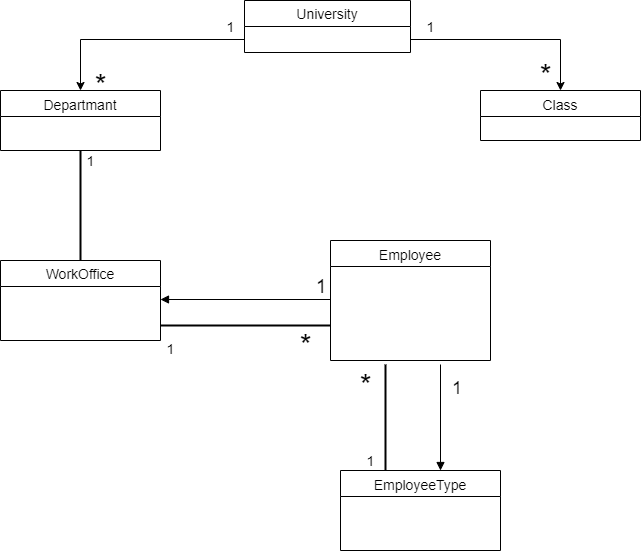

The diagram above was exported from draw.io. Its source (the exported page's mxGraphModel, read from the mxfile embedded in the PNG):
<mxGraphModel dx="1038" dy="547" grid="1" gridSize="10" guides="1" tooltips="1" connect="1" arrows="1" fold="1" page="1" pageScale="1" pageWidth="827" pageHeight="1169" math="0" shadow="0">
  <root>
    <mxCell id="WIyWlLk6GJQsqaUBKTNV-0" />
    <mxCell id="WIyWlLk6GJQsqaUBKTNV-1" parent="WIyWlLk6GJQsqaUBKTNV-0" />
    <mxCell id="zkfFHV4jXpPFQw0GAbJ--6" value="Employee" style="swimlane;fontStyle=0;align=center;verticalAlign=top;childLayout=stackLayout;horizontal=1;startSize=26;horizontalStack=0;resizeParent=1;resizeLast=0;collapsible=1;marginBottom=0;rounded=0;shadow=0;strokeWidth=1;fontSize=14;" parent="WIyWlLk6GJQsqaUBKTNV-1" vertex="1">
      <mxGeometry x="430" y="290" width="160" height="120" as="geometry">
        <mxRectangle x="130" y="380" width="160" height="26" as="alternateBounds" />
      </mxGeometry>
    </mxCell>
    <mxCell id="zkfFHV4jXpPFQw0GAbJ--17" value="Departmant" style="swimlane;fontStyle=0;align=center;verticalAlign=top;childLayout=stackLayout;horizontal=1;startSize=26;horizontalStack=0;resizeParent=1;resizeLast=0;collapsible=1;marginBottom=0;rounded=0;shadow=0;strokeWidth=1;fontSize=14;" parent="WIyWlLk6GJQsqaUBKTNV-1" vertex="1">
      <mxGeometry x="100" y="140" width="160" height="60" as="geometry">
        <mxRectangle x="550" y="140" width="160" height="26" as="alternateBounds" />
      </mxGeometry>
    </mxCell>
    <mxCell id="1Qx_H6vKPzvI1-khlyoZ-16" value="WorkOffice" style="swimlane;fontStyle=0;childLayout=stackLayout;horizontal=1;startSize=26;horizontalStack=0;resizeParent=1;resizeParentMax=0;resizeLast=0;collapsible=1;marginBottom=0;strokeColor=#000000;fontSize=14;" parent="WIyWlLk6GJQsqaUBKTNV-1" vertex="1">
      <mxGeometry x="100" y="310" width="160" height="80" as="geometry" />
    </mxCell>
    <mxCell id="1Qx_H6vKPzvI1-khlyoZ-27" value="University" style="swimlane;fontStyle=0;childLayout=stackLayout;horizontal=1;startSize=26;horizontalStack=0;resizeParent=1;resizeParentMax=0;resizeLast=0;collapsible=1;marginBottom=0;strokeColor=#000000;fontSize=14;" parent="WIyWlLk6GJQsqaUBKTNV-1" vertex="1">
      <mxGeometry x="344" y="50" width="166" height="52" as="geometry" />
    </mxCell>
    <mxCell id="1Qx_H6vKPzvI1-khlyoZ-30" value="Class" style="swimlane;fontStyle=0;align=center;verticalAlign=top;childLayout=stackLayout;horizontal=1;startSize=26;horizontalStack=0;resizeParent=1;resizeLast=0;collapsible=1;marginBottom=0;rounded=0;shadow=0;strokeWidth=1;fontSize=14;" parent="WIyWlLk6GJQsqaUBKTNV-1" vertex="1">
      <mxGeometry x="580" y="140" width="160" height="50" as="geometry">
        <mxRectangle x="550" y="140" width="160" height="26" as="alternateBounds" />
      </mxGeometry>
    </mxCell>
    <mxCell id="1Qx_H6vKPzvI1-khlyoZ-32" value="EmployeeType" style="swimlane;fontStyle=0;align=center;verticalAlign=top;childLayout=stackLayout;horizontal=1;startSize=26;horizontalStack=0;resizeParent=1;resizeLast=0;collapsible=1;marginBottom=0;rounded=0;shadow=0;strokeWidth=1;fontSize=14;" parent="WIyWlLk6GJQsqaUBKTNV-1" vertex="1">
      <mxGeometry x="440" y="520" width="160" height="80" as="geometry">
        <mxRectangle x="580" y="290" width="160" height="26" as="alternateBounds" />
      </mxGeometry>
    </mxCell>
    <mxCell id="1Qx_H6vKPzvI1-khlyoZ-36" style="edgeStyle=orthogonalEdgeStyle;rounded=0;orthogonalLoop=1;jettySize=auto;html=1;entryX=0.5;entryY=0;entryDx=0;entryDy=0;fontColor=#000000;" parent="WIyWlLk6GJQsqaUBKTNV-1" target="zkfFHV4jXpPFQw0GAbJ--17" edge="1">
      <mxGeometry relative="1" as="geometry">
        <mxPoint x="344" y="89" as="sourcePoint" />
      </mxGeometry>
    </mxCell>
    <mxCell id="1Qx_H6vKPzvI1-khlyoZ-38" style="edgeStyle=orthogonalEdgeStyle;rounded=0;orthogonalLoop=1;jettySize=auto;html=1;fontColor=#000000;" parent="WIyWlLk6GJQsqaUBKTNV-1" target="1Qx_H6vKPzvI1-khlyoZ-30" edge="1">
      <mxGeometry relative="1" as="geometry">
        <mxPoint x="510" y="89" as="sourcePoint" />
      </mxGeometry>
    </mxCell>
    <mxCell id="1Qx_H6vKPzvI1-khlyoZ-45" value="" style="line;strokeWidth=2;direction=south;html=1;fontSize=14;fontColor=#000000;verticalAlign=top;" parent="WIyWlLk6GJQsqaUBKTNV-1" vertex="1">
      <mxGeometry x="175" y="200" width="10" height="110" as="geometry" />
    </mxCell>
    <mxCell id="1Qx_H6vKPzvI1-khlyoZ-46" value="1" style="text;html=1;align=center;verticalAlign=middle;resizable=0;points=[];autosize=1;strokeColor=none;fontSize=14;fontColor=#000000;" parent="WIyWlLk6GJQsqaUBKTNV-1" vertex="1">
      <mxGeometry x="180" y="200" width="20" height="20" as="geometry" />
    </mxCell>
    <mxCell id="1Qx_H6vKPzvI1-khlyoZ-47" value="&lt;font style=&quot;font-size: 30px&quot;&gt;*&lt;/font&gt;" style="text;html=1;align=center;verticalAlign=middle;resizable=0;points=[];autosize=1;strokeColor=none;fontSize=14;fontColor=#000000;" parent="WIyWlLk6GJQsqaUBKTNV-1" vertex="1">
      <mxGeometry x="390" y="380" width="30" height="30" as="geometry" />
    </mxCell>
    <mxCell id="1Qx_H6vKPzvI1-khlyoZ-58" value="&lt;br&gt;" style="endArrow=block;endFill=1;html=1;edgeStyle=orthogonalEdgeStyle;align=left;verticalAlign=top;fontSize=14;fontColor=#000000;entryX=1;entryY=0.5;entryDx=0;entryDy=0;" parent="WIyWlLk6GJQsqaUBKTNV-1" edge="1">
      <mxGeometry x="-1" relative="1" as="geometry">
        <mxPoint x="430" y="349" as="sourcePoint" />
        <mxPoint x="260" y="349" as="targetPoint" />
        <Array as="points" />
      </mxGeometry>
    </mxCell>
    <mxCell id="1Qx_H6vKPzvI1-khlyoZ-59" value="1" style="edgeLabel;resizable=0;html=1;align=left;verticalAlign=bottom;fontSize=19;" parent="1Qx_H6vKPzvI1-khlyoZ-58" connectable="0" vertex="1">
      <mxGeometry x="-1" relative="1" as="geometry">
        <mxPoint x="-16" as="offset" />
      </mxGeometry>
    </mxCell>
    <mxCell id="1Qx_H6vKPzvI1-khlyoZ-60" value="" style="line;strokeWidth=2;html=1;fontSize=19;fontColor=#000000;verticalAlign=top;" parent="WIyWlLk6GJQsqaUBKTNV-1" vertex="1">
      <mxGeometry x="260" y="370" width="170" height="10" as="geometry" />
    </mxCell>
    <mxCell id="1Qx_H6vKPzvI1-khlyoZ-61" value="1" style="text;html=1;align=center;verticalAlign=middle;resizable=0;points=[];autosize=1;strokeColor=none;fontSize=14;fontColor=#000000;" parent="WIyWlLk6GJQsqaUBKTNV-1" vertex="1">
      <mxGeometry x="260" y="388" width="20" height="20" as="geometry" />
    </mxCell>
    <mxCell id="1Qx_H6vKPzvI1-khlyoZ-62" value="&lt;font style=&quot;font-size: 30px&quot;&gt;*&lt;/font&gt;" style="text;html=1;align=center;verticalAlign=middle;resizable=0;points=[];autosize=1;strokeColor=none;fontSize=14;fontColor=#000000;" parent="WIyWlLk6GJQsqaUBKTNV-1" vertex="1">
      <mxGeometry x="185" y="120" width="30" height="30" as="geometry" />
    </mxCell>
    <mxCell id="1Qx_H6vKPzvI1-khlyoZ-63" value="" style="line;strokeWidth=2;direction=south;html=1;fontSize=19;fontColor=#000000;verticalAlign=top;" parent="WIyWlLk6GJQsqaUBKTNV-1" vertex="1">
      <mxGeometry x="480" y="414" width="10" height="106" as="geometry" />
    </mxCell>
    <mxCell id="1Qx_H6vKPzvI1-khlyoZ-64" value="1" style="text;html=1;align=center;verticalAlign=middle;resizable=0;points=[];autosize=1;strokeColor=none;fontSize=14;fontColor=#000000;" parent="WIyWlLk6GJQsqaUBKTNV-1" vertex="1">
      <mxGeometry x="460" y="500" width="20" height="20" as="geometry" />
    </mxCell>
    <mxCell id="1Qx_H6vKPzvI1-khlyoZ-65" value="&lt;font style=&quot;font-size: 30px&quot;&gt;*&lt;/font&gt;" style="text;html=1;align=center;verticalAlign=middle;resizable=0;points=[];autosize=1;strokeColor=none;fontSize=14;fontColor=#000000;" parent="WIyWlLk6GJQsqaUBKTNV-1" vertex="1">
      <mxGeometry x="450" y="420" width="30" height="30" as="geometry" />
    </mxCell>
    <mxCell id="1Qx_H6vKPzvI1-khlyoZ-66" value="&lt;br&gt;" style="endArrow=block;endFill=1;html=1;edgeStyle=orthogonalEdgeStyle;align=left;verticalAlign=top;fontSize=19;fontColor=#000000;" parent="WIyWlLk6GJQsqaUBKTNV-1" edge="1">
      <mxGeometry x="-1" relative="1" as="geometry">
        <mxPoint x="540" y="414" as="sourcePoint" />
        <mxPoint x="540" y="520" as="targetPoint" />
      </mxGeometry>
    </mxCell>
    <mxCell id="1Qx_H6vKPzvI1-khlyoZ-67" value="1" style="edgeLabel;resizable=0;html=1;align=left;verticalAlign=bottom;fontSize=18;" parent="1Qx_H6vKPzvI1-khlyoZ-66" connectable="0" vertex="1">
      <mxGeometry x="-1" relative="1" as="geometry">
        <mxPoint x="10" y="36" as="offset" />
      </mxGeometry>
    </mxCell>
    <mxCell id="1Qx_H6vKPzvI1-khlyoZ-68" value="1" style="text;html=1;align=center;verticalAlign=middle;resizable=0;points=[];autosize=1;strokeColor=none;fontSize=14;fontColor=#000000;" parent="WIyWlLk6GJQsqaUBKTNV-1" vertex="1">
      <mxGeometry x="320" y="66" width="20" height="20" as="geometry" />
    </mxCell>
    <mxCell id="1Qx_H6vKPzvI1-khlyoZ-69" value="1" style="text;html=1;align=center;verticalAlign=middle;resizable=0;points=[];autosize=1;strokeColor=none;fontSize=14;fontColor=#000000;" parent="WIyWlLk6GJQsqaUBKTNV-1" vertex="1">
      <mxGeometry x="520" y="66" width="20" height="20" as="geometry" />
    </mxCell>
    <mxCell id="1Qx_H6vKPzvI1-khlyoZ-70" value="&lt;font style=&quot;font-size: 30px&quot;&gt;*&lt;/font&gt;" style="text;html=1;align=center;verticalAlign=middle;resizable=0;points=[];autosize=1;strokeColor=none;fontSize=14;fontColor=#000000;" parent="WIyWlLk6GJQsqaUBKTNV-1" vertex="1">
      <mxGeometry x="630" y="110" width="30" height="30" as="geometry" />
    </mxCell>
  </root>
</mxGraphModel>